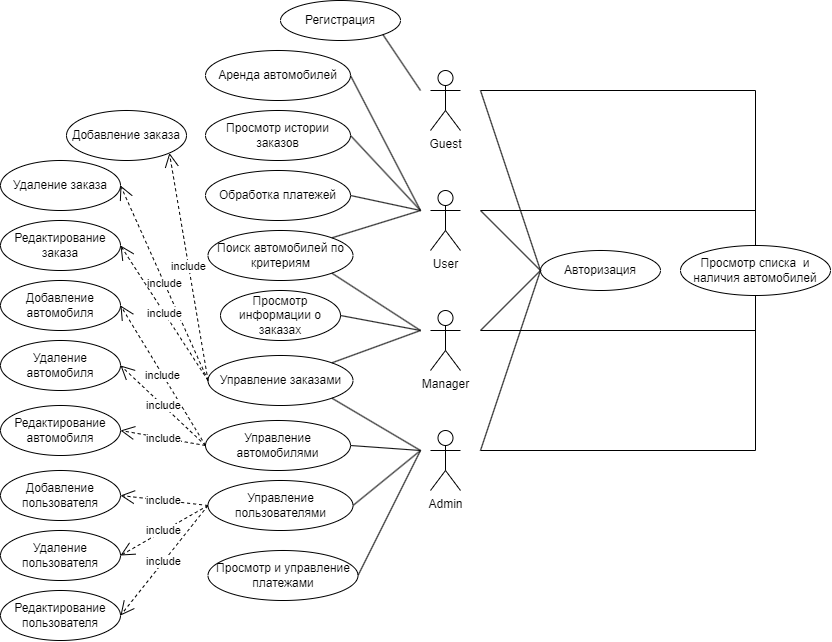

The diagram above was exported from draw.io. Its source (the exported page's mxGraphModel, read from the mxfile embedded in the PNG):
<mxGraphModel dx="3694" dy="1160" grid="1" gridSize="10" guides="1" tooltips="1" connect="1" arrows="1" fold="1" page="1" pageScale="1" pageWidth="827" pageHeight="1169" math="0" shadow="0">
  <root>
    <mxCell id="0" />
    <mxCell id="1" parent="0" />
    <mxCell id="nHGjMimYCRYcaSncV9Uj-2" value="Guest" style="shape=umlActor;verticalLabelPosition=bottom;verticalAlign=top;html=1;outlineConnect=0;" vertex="1" parent="1">
      <mxGeometry x="-50" y="300" width="30" height="60" as="geometry" />
    </mxCell>
    <mxCell id="nHGjMimYCRYcaSncV9Uj-3" value="User&lt;div&gt;&lt;br&gt;&lt;/div&gt;" style="shape=umlActor;verticalLabelPosition=bottom;verticalAlign=top;html=1;outlineConnect=0;" vertex="1" parent="1">
      <mxGeometry x="-50" y="420" width="30" height="60" as="geometry" />
    </mxCell>
    <mxCell id="nHGjMimYCRYcaSncV9Uj-5" value="Manager" style="shape=umlActor;verticalLabelPosition=bottom;verticalAlign=top;html=1;outlineConnect=0;" vertex="1" parent="1">
      <mxGeometry x="-50" y="540" width="30" height="60" as="geometry" />
    </mxCell>
    <mxCell id="nHGjMimYCRYcaSncV9Uj-6" value="Регистрация" style="ellipse;whiteSpace=wrap;html=1;" vertex="1" parent="1">
      <mxGeometry x="-200" y="230" width="120" height="40" as="geometry" />
    </mxCell>
    <mxCell id="nHGjMimYCRYcaSncV9Uj-7" value="Авторизация" style="ellipse;whiteSpace=wrap;html=1;" vertex="1" parent="1">
      <mxGeometry x="60" y="480" width="120" height="40" as="geometry" />
    </mxCell>
    <mxCell id="nHGjMimYCRYcaSncV9Uj-8" value="Аренда автомобилей" style="ellipse;whiteSpace=wrap;html=1;" vertex="1" parent="1">
      <mxGeometry x="-275" y="280" width="145" height="50" as="geometry" />
    </mxCell>
    <mxCell id="nHGjMimYCRYcaSncV9Uj-9" value="Просмотр списка&amp;nbsp; и наличия автомобилей" style="ellipse;whiteSpace=wrap;html=1;" vertex="1" parent="1">
      <mxGeometry x="200" y="475" width="150" height="50" as="geometry" />
    </mxCell>
    <mxCell id="nHGjMimYCRYcaSncV9Uj-11" value="Просмотр истории заказов" style="ellipse;whiteSpace=wrap;html=1;" vertex="1" parent="1">
      <mxGeometry x="-275" y="340" width="145" height="50" as="geometry" />
    </mxCell>
    <mxCell id="nHGjMimYCRYcaSncV9Uj-12" value="Поиск автомобилей по критериям" style="ellipse;whiteSpace=wrap;html=1;" vertex="1" parent="1">
      <mxGeometry x="-272.5" y="460" width="145" height="50" as="geometry" />
    </mxCell>
    <mxCell id="nHGjMimYCRYcaSncV9Uj-13" value="" style="endArrow=none;html=1;rounded=0;entryX=0;entryY=0.5;entryDx=0;entryDy=0;" edge="1" parent="1" target="nHGjMimYCRYcaSncV9Uj-7">
      <mxGeometry width="50" height="50" relative="1" as="geometry">
        <mxPoint y="320" as="sourcePoint" />
        <mxPoint x="20" y="300" as="targetPoint" />
      </mxGeometry>
    </mxCell>
    <mxCell id="nHGjMimYCRYcaSncV9Uj-15" value="" style="endArrow=none;html=1;rounded=0;entryX=1;entryY=1;entryDx=0;entryDy=0;" edge="1" parent="1" target="nHGjMimYCRYcaSncV9Uj-6">
      <mxGeometry width="50" height="50" relative="1" as="geometry">
        <mxPoint x="-60" y="320" as="sourcePoint" />
        <mxPoint x="20" y="300" as="targetPoint" />
      </mxGeometry>
    </mxCell>
    <mxCell id="nHGjMimYCRYcaSncV9Uj-16" value="" style="endArrow=none;html=1;rounded=0;entryX=0;entryY=0.5;entryDx=0;entryDy=0;" edge="1" parent="1" target="nHGjMimYCRYcaSncV9Uj-7">
      <mxGeometry width="50" height="50" relative="1" as="geometry">
        <mxPoint y="440" as="sourcePoint" />
        <mxPoint x="210" y="330" as="targetPoint" />
      </mxGeometry>
    </mxCell>
    <mxCell id="nHGjMimYCRYcaSncV9Uj-17" value="" style="endArrow=none;html=1;rounded=0;entryX=0;entryY=0.5;entryDx=0;entryDy=0;" edge="1" parent="1" target="nHGjMimYCRYcaSncV9Uj-7">
      <mxGeometry width="50" height="50" relative="1" as="geometry">
        <mxPoint y="560" as="sourcePoint" />
        <mxPoint x="210" y="330" as="targetPoint" />
      </mxGeometry>
    </mxCell>
    <mxCell id="nHGjMimYCRYcaSncV9Uj-19" value="Admin" style="shape=umlActor;verticalLabelPosition=bottom;verticalAlign=top;html=1;outlineConnect=0;" vertex="1" parent="1">
      <mxGeometry x="-50" y="660" width="30" height="60" as="geometry" />
    </mxCell>
    <mxCell id="nHGjMimYCRYcaSncV9Uj-20" value="" style="endArrow=none;html=1;rounded=0;entryX=0;entryY=0.5;entryDx=0;entryDy=0;" edge="1" parent="1" target="nHGjMimYCRYcaSncV9Uj-7">
      <mxGeometry width="50" height="50" relative="1" as="geometry">
        <mxPoint y="680" as="sourcePoint" />
        <mxPoint x="30" y="590" as="targetPoint" />
      </mxGeometry>
    </mxCell>
    <mxCell id="nHGjMimYCRYcaSncV9Uj-23" value="Управление пользователями" style="ellipse;whiteSpace=wrap;html=1;" vertex="1" parent="1">
      <mxGeometry x="-272.5" y="710" width="145" height="50" as="geometry" />
    </mxCell>
    <mxCell id="nHGjMimYCRYcaSncV9Uj-24" value="Управление заказами" style="ellipse;whiteSpace=wrap;html=1;" vertex="1" parent="1">
      <mxGeometry x="-272.5" y="585" width="145" height="50" as="geometry" />
    </mxCell>
    <mxCell id="nHGjMimYCRYcaSncV9Uj-25" value="Управление автомобилями" style="ellipse;whiteSpace=wrap;html=1;fontStyle=0" vertex="1" parent="1">
      <mxGeometry x="-275" y="650" width="145" height="50" as="geometry" />
    </mxCell>
    <mxCell id="nHGjMimYCRYcaSncV9Uj-26" value="" style="endArrow=none;html=1;rounded=0;entryX=1;entryY=0.5;entryDx=0;entryDy=0;" edge="1" parent="1" target="nHGjMimYCRYcaSncV9Uj-8">
      <mxGeometry width="50" height="50" relative="1" as="geometry">
        <mxPoint x="-60" y="440" as="sourcePoint" />
        <mxPoint x="30" y="370" as="targetPoint" />
      </mxGeometry>
    </mxCell>
    <mxCell id="nHGjMimYCRYcaSncV9Uj-28" value="" style="endArrow=none;html=1;rounded=0;exitX=1;exitY=0.5;exitDx=0;exitDy=0;" edge="1" parent="1" source="nHGjMimYCRYcaSncV9Uj-11">
      <mxGeometry width="50" height="50" relative="1" as="geometry">
        <mxPoint x="-20" y="420" as="sourcePoint" />
        <mxPoint x="-60" y="440" as="targetPoint" />
      </mxGeometry>
    </mxCell>
    <mxCell id="nHGjMimYCRYcaSncV9Uj-30" value="Просмотр информации о заказах" style="ellipse;whiteSpace=wrap;html=1;" vertex="1" parent="1">
      <mxGeometry x="-260" y="520" width="120" height="50" as="geometry" />
    </mxCell>
    <mxCell id="nHGjMimYCRYcaSncV9Uj-32" value="" style="endArrow=none;html=1;rounded=0;exitX=1;exitY=0.5;exitDx=0;exitDy=0;" edge="1" parent="1" source="nHGjMimYCRYcaSncV9Uj-30">
      <mxGeometry width="50" height="50" relative="1" as="geometry">
        <mxPoint x="-180" y="500" as="sourcePoint" />
        <mxPoint x="-60" y="560" as="targetPoint" />
      </mxGeometry>
    </mxCell>
    <mxCell id="nHGjMimYCRYcaSncV9Uj-35" value="" style="endArrow=none;html=1;rounded=0;entryX=0.5;entryY=0;entryDx=0;entryDy=0;" edge="1" parent="1" target="nHGjMimYCRYcaSncV9Uj-9">
      <mxGeometry width="50" height="50" relative="1" as="geometry">
        <mxPoint y="320" as="sourcePoint" />
        <mxPoint x="170" y="490" as="targetPoint" />
        <Array as="points">
          <mxPoint x="275" y="320" />
        </Array>
      </mxGeometry>
    </mxCell>
    <mxCell id="nHGjMimYCRYcaSncV9Uj-36" value="" style="endArrow=none;html=1;rounded=0;entryX=0.5;entryY=0;entryDx=0;entryDy=0;" edge="1" parent="1" target="nHGjMimYCRYcaSncV9Uj-9">
      <mxGeometry width="50" height="50" relative="1" as="geometry">
        <mxPoint y="440" as="sourcePoint" />
        <mxPoint x="170" y="490" as="targetPoint" />
        <Array as="points">
          <mxPoint x="275" y="440" />
        </Array>
      </mxGeometry>
    </mxCell>
    <mxCell id="nHGjMimYCRYcaSncV9Uj-37" value="" style="endArrow=none;html=1;rounded=0;entryX=0.5;entryY=1;entryDx=0;entryDy=0;" edge="1" parent="1" target="nHGjMimYCRYcaSncV9Uj-9">
      <mxGeometry width="50" height="50" relative="1" as="geometry">
        <mxPoint y="560" as="sourcePoint" />
        <mxPoint x="170" y="490" as="targetPoint" />
        <Array as="points">
          <mxPoint x="275" y="560" />
        </Array>
      </mxGeometry>
    </mxCell>
    <mxCell id="nHGjMimYCRYcaSncV9Uj-38" value="" style="endArrow=none;html=1;rounded=0;entryX=0.5;entryY=1;entryDx=0;entryDy=0;" edge="1" parent="1" target="nHGjMimYCRYcaSncV9Uj-9">
      <mxGeometry width="50" height="50" relative="1" as="geometry">
        <mxPoint y="680" as="sourcePoint" />
        <mxPoint x="170" y="490" as="targetPoint" />
        <Array as="points">
          <mxPoint x="275" y="680" />
        </Array>
      </mxGeometry>
    </mxCell>
    <mxCell id="nHGjMimYCRYcaSncV9Uj-39" value="" style="endArrow=none;html=1;rounded=0;exitX=1;exitY=0;exitDx=0;exitDy=0;" edge="1" parent="1" source="nHGjMimYCRYcaSncV9Uj-24">
      <mxGeometry width="50" height="50" relative="1" as="geometry">
        <mxPoint x="-60" y="510" as="sourcePoint" />
        <mxPoint x="-60" y="560" as="targetPoint" />
      </mxGeometry>
    </mxCell>
    <mxCell id="nHGjMimYCRYcaSncV9Uj-40" value="" style="endArrow=none;html=1;rounded=0;exitX=1;exitY=1;exitDx=0;exitDy=0;" edge="1" parent="1" source="nHGjMimYCRYcaSncV9Uj-24">
      <mxGeometry width="50" height="50" relative="1" as="geometry">
        <mxPoint x="10" y="570" as="sourcePoint" />
        <mxPoint x="-60" y="680" as="targetPoint" />
      </mxGeometry>
    </mxCell>
    <mxCell id="nHGjMimYCRYcaSncV9Uj-41" value="" style="endArrow=none;html=1;rounded=0;entryX=1;entryY=1;entryDx=0;entryDy=0;" edge="1" parent="1" target="nHGjMimYCRYcaSncV9Uj-12">
      <mxGeometry width="50" height="50" relative="1" as="geometry">
        <mxPoint x="-60" y="560" as="sourcePoint" />
        <mxPoint x="60" y="520" as="targetPoint" />
      </mxGeometry>
    </mxCell>
    <mxCell id="nHGjMimYCRYcaSncV9Uj-42" value="" style="endArrow=none;html=1;rounded=0;exitX=1;exitY=0;exitDx=0;exitDy=0;" edge="1" parent="1" source="nHGjMimYCRYcaSncV9Uj-12">
      <mxGeometry width="50" height="50" relative="1" as="geometry">
        <mxPoint x="10" y="570" as="sourcePoint" />
        <mxPoint x="-60" y="440" as="targetPoint" />
      </mxGeometry>
    </mxCell>
    <mxCell id="nHGjMimYCRYcaSncV9Uj-43" value="" style="endArrow=none;html=1;rounded=0;exitX=1;exitY=0.5;exitDx=0;exitDy=0;" edge="1" parent="1" source="nHGjMimYCRYcaSncV9Uj-25">
      <mxGeometry width="50" height="50" relative="1" as="geometry">
        <mxPoint x="10" y="570" as="sourcePoint" />
        <mxPoint x="-60" y="680" as="targetPoint" />
      </mxGeometry>
    </mxCell>
    <mxCell id="nHGjMimYCRYcaSncV9Uj-44" value="" style="endArrow=none;html=1;rounded=0;exitX=1;exitY=0.5;exitDx=0;exitDy=0;" edge="1" parent="1" source="nHGjMimYCRYcaSncV9Uj-23">
      <mxGeometry width="50" height="50" relative="1" as="geometry">
        <mxPoint x="10" y="570" as="sourcePoint" />
        <mxPoint x="-60" y="680" as="targetPoint" />
      </mxGeometry>
    </mxCell>
    <mxCell id="nHGjMimYCRYcaSncV9Uj-45" value="Обработка платежей" style="ellipse;whiteSpace=wrap;html=1;" vertex="1" parent="1">
      <mxGeometry x="-275" y="400" width="145" height="50" as="geometry" />
    </mxCell>
    <mxCell id="nHGjMimYCRYcaSncV9Uj-46" value="" style="endArrow=none;html=1;rounded=0;exitX=1;exitY=0.5;exitDx=0;exitDy=0;" edge="1" parent="1" source="nHGjMimYCRYcaSncV9Uj-45">
      <mxGeometry width="50" height="50" relative="1" as="geometry">
        <mxPoint x="-40" y="520" as="sourcePoint" />
        <mxPoint x="-60" y="440" as="targetPoint" />
      </mxGeometry>
    </mxCell>
    <mxCell id="nHGjMimYCRYcaSncV9Uj-49" value="Добавление заказа" style="ellipse;whiteSpace=wrap;html=1;" vertex="1" parent="1">
      <mxGeometry x="-414" y="340" width="120" height="50" as="geometry" />
    </mxCell>
    <mxCell id="nHGjMimYCRYcaSncV9Uj-50" value="Удаление заказа" style="ellipse;whiteSpace=wrap;html=1;" vertex="1" parent="1">
      <mxGeometry x="-480" y="390" width="120" height="50" as="geometry" />
    </mxCell>
    <mxCell id="nHGjMimYCRYcaSncV9Uj-51" value="Редактирование заказа" style="ellipse;whiteSpace=wrap;html=1;" vertex="1" parent="1">
      <mxGeometry x="-480" y="450" width="120" height="50" as="geometry" />
    </mxCell>
    <mxCell id="nHGjMimYCRYcaSncV9Uj-53" value="Добавление автомобиля" style="ellipse;whiteSpace=wrap;html=1;" vertex="1" parent="1">
      <mxGeometry x="-480" y="510" width="120" height="50" as="geometry" />
    </mxCell>
    <mxCell id="nHGjMimYCRYcaSncV9Uj-54" value="Удаление автомобиля" style="ellipse;whiteSpace=wrap;html=1;" vertex="1" parent="1">
      <mxGeometry x="-480" y="570" width="120" height="50" as="geometry" />
    </mxCell>
    <mxCell id="nHGjMimYCRYcaSncV9Uj-55" value="Редактирование автомобиля" style="ellipse;whiteSpace=wrap;html=1;" vertex="1" parent="1">
      <mxGeometry x="-480" y="635" width="120" height="50" as="geometry" />
    </mxCell>
    <mxCell id="nHGjMimYCRYcaSncV9Uj-56" value="include" style="endArrow=open;endSize=12;dashed=1;html=1;rounded=0;entryX=1;entryY=1;entryDx=0;entryDy=0;exitX=0;exitY=0.5;exitDx=0;exitDy=0;" edge="1" parent="1" source="nHGjMimYCRYcaSncV9Uj-24" target="nHGjMimYCRYcaSncV9Uj-49">
      <mxGeometry width="160" relative="1" as="geometry">
        <mxPoint x="-440" y="670" as="sourcePoint" />
        <mxPoint x="-280" y="670" as="targetPoint" />
      </mxGeometry>
    </mxCell>
    <mxCell id="nHGjMimYCRYcaSncV9Uj-57" value="include" style="endArrow=open;endSize=12;dashed=1;html=1;rounded=0;entryX=1;entryY=0.5;entryDx=0;entryDy=0;exitX=0;exitY=0.5;exitDx=0;exitDy=0;" edge="1" parent="1" source="nHGjMimYCRYcaSncV9Uj-24" target="nHGjMimYCRYcaSncV9Uj-50">
      <mxGeometry width="160" relative="1" as="geometry">
        <mxPoint x="-280" y="670" as="sourcePoint" />
        <mxPoint x="-330" y="505" as="targetPoint" />
      </mxGeometry>
    </mxCell>
    <mxCell id="nHGjMimYCRYcaSncV9Uj-58" value="include" style="endArrow=open;endSize=12;dashed=1;html=1;rounded=0;entryX=1;entryY=0.5;entryDx=0;entryDy=0;exitX=0;exitY=0.5;exitDx=0;exitDy=0;" edge="1" parent="1" source="nHGjMimYCRYcaSncV9Uj-24" target="nHGjMimYCRYcaSncV9Uj-51">
      <mxGeometry width="160" relative="1" as="geometry">
        <mxPoint x="-265" y="685" as="sourcePoint" />
        <mxPoint x="-330" y="570" as="targetPoint" />
      </mxGeometry>
    </mxCell>
    <mxCell id="nHGjMimYCRYcaSncV9Uj-59" value="include" style="endArrow=open;endSize=12;dashed=1;html=1;rounded=0;entryX=1;entryY=0.5;entryDx=0;entryDy=0;exitX=0;exitY=0.5;exitDx=0;exitDy=0;" edge="1" parent="1" source="nHGjMimYCRYcaSncV9Uj-25" target="nHGjMimYCRYcaSncV9Uj-53">
      <mxGeometry width="160" relative="1" as="geometry">
        <mxPoint x="-262" y="620" as="sourcePoint" />
        <mxPoint x="-344" y="535" as="targetPoint" />
      </mxGeometry>
    </mxCell>
    <mxCell id="nHGjMimYCRYcaSncV9Uj-60" value="include" style="endArrow=open;endSize=12;dashed=1;html=1;rounded=0;entryX=1;entryY=0.5;entryDx=0;entryDy=0;exitX=0;exitY=0.5;exitDx=0;exitDy=0;" edge="1" parent="1" source="nHGjMimYCRYcaSncV9Uj-25" target="nHGjMimYCRYcaSncV9Uj-54">
      <mxGeometry width="160" relative="1" as="geometry">
        <mxPoint x="-252" y="630" as="sourcePoint" />
        <mxPoint x="-334" y="545" as="targetPoint" />
      </mxGeometry>
    </mxCell>
    <mxCell id="nHGjMimYCRYcaSncV9Uj-61" value="include" style="endArrow=open;endSize=12;dashed=1;html=1;rounded=0;entryX=1;entryY=0.5;entryDx=0;entryDy=0;exitX=0;exitY=0.5;exitDx=0;exitDy=0;" edge="1" parent="1" source="nHGjMimYCRYcaSncV9Uj-25" target="nHGjMimYCRYcaSncV9Uj-55">
      <mxGeometry width="160" relative="1" as="geometry">
        <mxPoint x="-242" y="640" as="sourcePoint" />
        <mxPoint x="-324" y="555" as="targetPoint" />
      </mxGeometry>
    </mxCell>
    <mxCell id="nHGjMimYCRYcaSncV9Uj-62" value="Добавление пользователя" style="ellipse;whiteSpace=wrap;html=1;" vertex="1" parent="1">
      <mxGeometry x="-480" y="700" width="120" height="50" as="geometry" />
    </mxCell>
    <mxCell id="nHGjMimYCRYcaSncV9Uj-63" value="Удаление пользователя" style="ellipse;whiteSpace=wrap;html=1;" vertex="1" parent="1">
      <mxGeometry x="-480" y="760" width="120" height="50" as="geometry" />
    </mxCell>
    <mxCell id="nHGjMimYCRYcaSncV9Uj-64" value="Редактирование пользователя" style="ellipse;whiteSpace=wrap;html=1;" vertex="1" parent="1">
      <mxGeometry x="-480" y="820" width="120" height="50" as="geometry" />
    </mxCell>
    <mxCell id="nHGjMimYCRYcaSncV9Uj-65" value="include" style="endArrow=open;endSize=12;dashed=1;html=1;rounded=0;entryX=1;entryY=0.5;entryDx=0;entryDy=0;exitX=0;exitY=0.5;exitDx=0;exitDy=0;" edge="1" parent="1" source="nHGjMimYCRYcaSncV9Uj-23" target="nHGjMimYCRYcaSncV9Uj-62">
      <mxGeometry width="160" relative="1" as="geometry">
        <mxPoint x="-265" y="685" as="sourcePoint" />
        <mxPoint x="-344" y="595" as="targetPoint" />
      </mxGeometry>
    </mxCell>
    <mxCell id="nHGjMimYCRYcaSncV9Uj-66" value="include" style="endArrow=open;endSize=12;dashed=1;html=1;rounded=0;entryX=1;entryY=0.5;entryDx=0;entryDy=0;exitX=0;exitY=0.5;exitDx=0;exitDy=0;" edge="1" parent="1" source="nHGjMimYCRYcaSncV9Uj-23" target="nHGjMimYCRYcaSncV9Uj-63">
      <mxGeometry width="160" relative="1" as="geometry">
        <mxPoint x="-255" y="695" as="sourcePoint" />
        <mxPoint x="-334" y="605" as="targetPoint" />
      </mxGeometry>
    </mxCell>
    <mxCell id="nHGjMimYCRYcaSncV9Uj-67" value="include" style="endArrow=open;endSize=12;dashed=1;html=1;rounded=0;entryX=1;entryY=0.5;entryDx=0;entryDy=0;exitX=0;exitY=0.5;exitDx=0;exitDy=0;" edge="1" parent="1" source="nHGjMimYCRYcaSncV9Uj-23" target="nHGjMimYCRYcaSncV9Uj-64">
      <mxGeometry width="160" relative="1" as="geometry">
        <mxPoint x="-245" y="705" as="sourcePoint" />
        <mxPoint x="-324" y="615" as="targetPoint" />
      </mxGeometry>
    </mxCell>
    <mxCell id="nHGjMimYCRYcaSncV9Uj-68" value="Просмотр и управление платежами" style="ellipse;whiteSpace=wrap;html=1;" vertex="1" parent="1">
      <mxGeometry x="-272.5" y="780" width="150" height="50" as="geometry" />
    </mxCell>
    <mxCell id="nHGjMimYCRYcaSncV9Uj-69" value="" style="endArrow=none;html=1;rounded=0;exitX=1;exitY=0.5;exitDx=0;exitDy=0;" edge="1" parent="1" source="nHGjMimYCRYcaSncV9Uj-68">
      <mxGeometry width="50" height="50" relative="1" as="geometry">
        <mxPoint x="-300" y="620" as="sourcePoint" />
        <mxPoint x="-60" y="680" as="targetPoint" />
      </mxGeometry>
    </mxCell>
  </root>
</mxGraphModel>